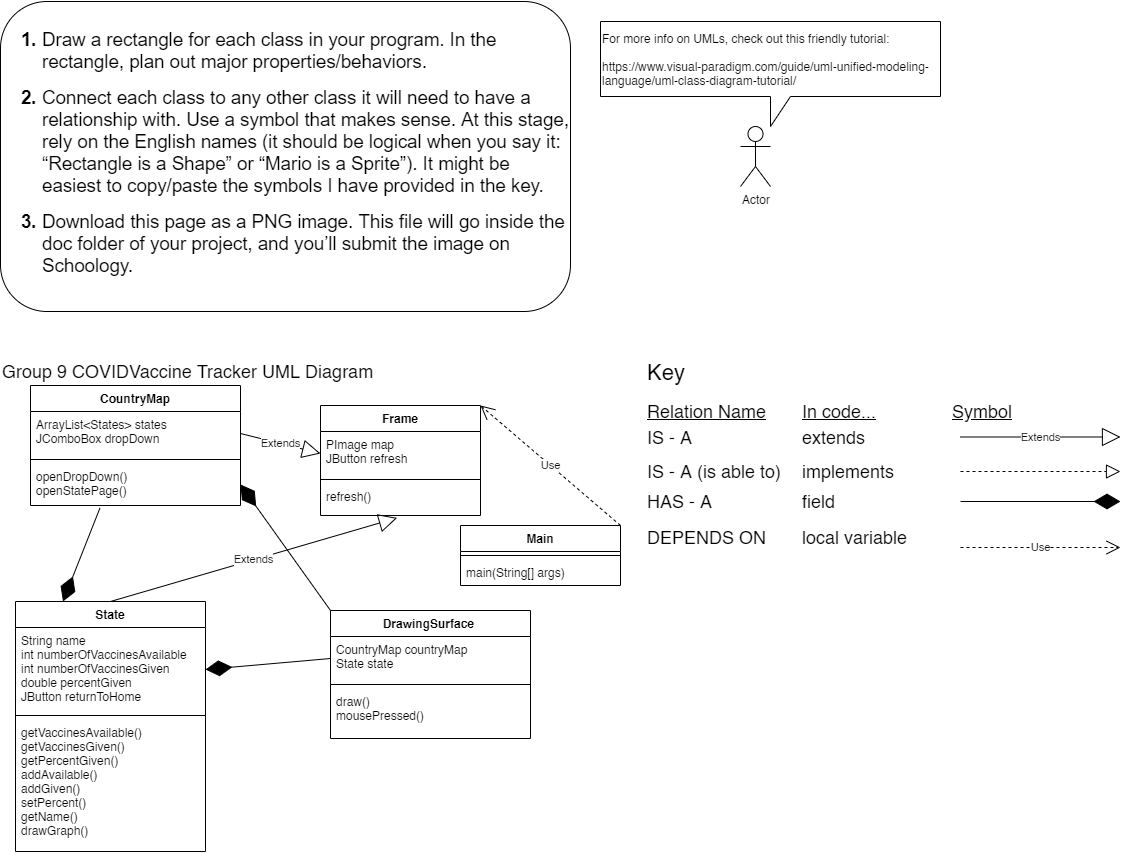

The diagram above was exported from draw.io. Its source (the exported page's mxGraphModel, read from the mxfile embedded in the PNG):
<mxGraphModel dx="1422" dy="800" grid="1" gridSize="10" guides="1" tooltips="1" connect="1" arrows="1" fold="1" page="1" pageScale="1" pageWidth="850" pageHeight="1100" math="0" shadow="0">
  <root>
    <mxCell id="0" />
    <mxCell id="1" parent="0" />
    <mxCell id="L3VpRfTbhjVelySv_tp--6" value="&lt;br&gt;&lt;br&gt;&lt;b style=&quot;font-weight: normal&quot; id=&quot;docs-internal-guid-c7d128cd-7fff-e6f1-a204-49fbba2cfa26&quot;&gt;&lt;ol style=&quot;margin-top: 0 ; margin-bottom: 0&quot;&gt;&lt;li dir=&quot;ltr&quot; style=&quot;list-style-type: decimal ; font-size: 14pt ; font-family: &amp;#34;arial&amp;#34; ; color: rgb(0 , 0 , 0) ; background-color: transparent ; font-weight: 700 ; font-style: normal ; font-variant: normal ; text-decoration: none ; vertical-align: baseline&quot;&gt;&lt;p dir=&quot;ltr&quot; style=&quot;line-height: 1.2 ; margin-top: 0pt ; margin-bottom: 0pt&quot;&gt;&lt;span style=&quot;font-size: 14pt ; font-family: &amp;#34;arial&amp;#34; ; color: rgb(0 , 0 , 0) ; background-color: transparent ; font-weight: 400 ; font-style: normal ; font-variant: normal ; text-decoration: none ; vertical-align: baseline&quot;&gt;Draw a rectangle for each class in your program. In the rectangle, plan out major properties/behaviors.&lt;/span&gt;&lt;/p&gt;&lt;/li&gt;&lt;/ol&gt;&lt;br&gt;&lt;ol style=&quot;margin-top: 0 ; margin-bottom: 0&quot; start=&quot;2&quot;&gt;&lt;li dir=&quot;ltr&quot; style=&quot;list-style-type: decimal ; font-size: 14pt ; font-family: &amp;#34;arial&amp;#34; ; color: rgb(0 , 0 , 0) ; background-color: transparent ; font-weight: 700 ; font-style: normal ; font-variant: normal ; text-decoration: none ; vertical-align: baseline&quot;&gt;&lt;p dir=&quot;ltr&quot; style=&quot;line-height: 1.2 ; margin-top: 0pt ; margin-bottom: 0pt&quot;&gt;&lt;span style=&quot;font-size: 14pt ; font-family: &amp;#34;arial&amp;#34; ; color: rgb(0 , 0 , 0) ; background-color: transparent ; font-weight: 400 ; font-style: normal ; font-variant: normal ; text-decoration: none ; vertical-align: baseline&quot;&gt;Connect each class to any other class it will need to have a relationship with. Use a symbol that makes sense. At this stage, rely on the English names (it should be logical when you say it: “Rectangle is a Shape” or “Mario is a Sprite”). It might be easiest to copy/paste the symbols I have provided in the key.&lt;/span&gt;&lt;/p&gt;&lt;/li&gt;&lt;/ol&gt;&lt;br&gt;&lt;ol style=&quot;margin-top: 0 ; margin-bottom: 0&quot; start=&quot;3&quot;&gt;&lt;li dir=&quot;ltr&quot; style=&quot;list-style-type: decimal ; font-size: 14pt ; font-family: &amp;#34;arial&amp;#34; ; color: rgb(0 , 0 , 0) ; background-color: transparent ; font-weight: 700 ; font-style: normal ; font-variant: normal ; text-decoration: none ; vertical-align: baseline&quot;&gt;&lt;p dir=&quot;ltr&quot; style=&quot;line-height: 1.2 ; margin-top: 0pt ; margin-bottom: 0pt&quot;&gt;&lt;span style=&quot;font-size: 14pt ; font-family: &amp;#34;arial&amp;#34; ; color: rgb(0 , 0 , 0) ; background-color: transparent ; font-weight: 400 ; font-style: normal ; font-variant: normal ; text-decoration: none ; vertical-align: baseline&quot;&gt;Download this page as a PNG image. This file will go inside the doc folder of your project, and you’ll submit the image on Schoology.&lt;/span&gt;&lt;/p&gt;&lt;/li&gt;&lt;/ol&gt;&lt;div&gt;&lt;font face=&quot;arial&quot;&gt;&lt;span style=&quot;font-size: 18.6667px&quot;&gt;&lt;br&gt;&lt;/span&gt;&lt;/font&gt;&lt;/div&gt;&lt;div&gt;&lt;br&gt;&lt;/div&gt;&lt;/b&gt;" style="rounded=1;whiteSpace=wrap;html=1;align=left;" parent="1" vertex="1">
      <mxGeometry x="40" y="40" width="570" height="310" as="geometry" />
    </mxCell>
    <mxCell id="CZH6w5j7F0Udzkr3URiD-1" value="Actor" style="shape=umlActor;verticalLabelPosition=bottom;verticalAlign=top;html=1;outlineConnect=0;align=left;" parent="1" vertex="1">
      <mxGeometry x="780" y="165" width="30" height="60" as="geometry" />
    </mxCell>
    <mxCell id="CZH6w5j7F0Udzkr3URiD-2" value="For more info on UMLs, check out this friendly tutorial:&lt;br&gt;&lt;br&gt;&lt;a href=&quot;https://www.visual-paradigm.com/guide/uml-unified-modeling-language/uml-class-diagram-tutorial/&quot;&gt;https://www.visual-paradigm.com/guide/uml-unified-modeling-language/uml-class-diagram-tutorial/&lt;/a&gt;" style="shape=callout;whiteSpace=wrap;html=1;perimeter=calloutPerimeter;align=left;" parent="1" vertex="1">
      <mxGeometry x="640" y="60" width="340" height="105" as="geometry" />
    </mxCell>
    <mxCell id="CZH6w5j7F0Udzkr3URiD-28" value="&lt;font style=&quot;font-size: 18px&quot;&gt;Group 9 COVIDVaccine Tracker UML Diagram&lt;br&gt;&lt;/font&gt;" style="text;html=1;align=left;verticalAlign=middle;resizable=0;points=[];autosize=1;strokeColor=none;" parent="1" vertex="1">
      <mxGeometry x="40" y="400" width="390" height="20" as="geometry" />
    </mxCell>
    <mxCell id="CZH6w5j7F0Udzkr3URiD-29" value="&lt;font style=&quot;font-size: 22px&quot;&gt;Key&lt;/font&gt;" style="text;html=1;align=left;verticalAlign=middle;resizable=0;points=[];autosize=1;strokeColor=none;" parent="1" vertex="1">
      <mxGeometry x="685" y="400" width="50" height="20" as="geometry" />
    </mxCell>
    <mxCell id="CZH6w5j7F0Udzkr3URiD-33" value="&lt;font style=&quot;font-size: 18px&quot;&gt;IS - A&lt;/font&gt;" style="text;html=1;align=left;verticalAlign=middle;resizable=0;points=[];autosize=1;strokeColor=none;" parent="1" vertex="1">
      <mxGeometry x="685" y="466" width="60" height="20" as="geometry" />
    </mxCell>
    <mxCell id="CZH6w5j7F0Udzkr3URiD-34" value="&lt;font style=&quot;font-size: 18px&quot;&gt;extends&lt;/font&gt;" style="text;html=1;align=left;verticalAlign=middle;resizable=0;points=[];autosize=1;strokeColor=none;" parent="1" vertex="1">
      <mxGeometry x="840" y="466" width="80" height="20" as="geometry" />
    </mxCell>
    <mxCell id="CZH6w5j7F0Udzkr3URiD-35" value="&lt;font style=&quot;font-size: 18px&quot;&gt;IS - A (is able to)&lt;/font&gt;" style="text;html=1;align=left;verticalAlign=middle;resizable=0;points=[];autosize=1;strokeColor=none;" parent="1" vertex="1">
      <mxGeometry x="685" y="500" width="150" height="20" as="geometry" />
    </mxCell>
    <mxCell id="CZH6w5j7F0Udzkr3URiD-36" value="&lt;font style=&quot;font-size: 18px&quot;&gt;HAS - A&lt;/font&gt;" style="text;html=1;align=left;verticalAlign=middle;resizable=0;points=[];autosize=1;strokeColor=none;" parent="1" vertex="1">
      <mxGeometry x="685" y="530" width="80" height="20" as="geometry" />
    </mxCell>
    <mxCell id="CZH6w5j7F0Udzkr3URiD-37" value="&lt;font style=&quot;font-size: 18px&quot;&gt;DEPENDS ON&lt;/font&gt;" style="text;html=1;align=left;verticalAlign=middle;resizable=0;points=[];autosize=1;strokeColor=none;" parent="1" vertex="1">
      <mxGeometry x="685" y="566" width="130" height="20" as="geometry" />
    </mxCell>
    <mxCell id="CZH6w5j7F0Udzkr3URiD-38" value="&lt;font style=&quot;font-size: 18px&quot;&gt;implements&lt;/font&gt;" style="text;html=1;align=left;verticalAlign=middle;resizable=0;points=[];autosize=1;strokeColor=none;" parent="1" vertex="1">
      <mxGeometry x="840" y="500" width="110" height="20" as="geometry" />
    </mxCell>
    <mxCell id="CZH6w5j7F0Udzkr3URiD-39" value="&lt;font style=&quot;font-size: 18px&quot;&gt;field&lt;/font&gt;" style="text;html=1;align=left;verticalAlign=middle;resizable=0;points=[];autosize=1;strokeColor=none;" parent="1" vertex="1">
      <mxGeometry x="840" y="530" width="50" height="20" as="geometry" />
    </mxCell>
    <mxCell id="CZH6w5j7F0Udzkr3URiD-40" value="&lt;font style=&quot;font-size: 18px&quot;&gt;local variable&lt;/font&gt;" style="text;html=1;align=left;verticalAlign=middle;resizable=0;points=[];autosize=1;strokeColor=none;" parent="1" vertex="1">
      <mxGeometry x="840" y="566" width="120" height="20" as="geometry" />
    </mxCell>
    <mxCell id="CZH6w5j7F0Udzkr3URiD-41" value="&lt;font style=&quot;font-size: 18px&quot;&gt;&lt;u&gt;Relation Name&lt;/u&gt;&lt;/font&gt;" style="text;html=1;align=left;verticalAlign=middle;resizable=0;points=[];autosize=1;strokeColor=none;" parent="1" vertex="1">
      <mxGeometry x="685" y="440" width="130" height="20" as="geometry" />
    </mxCell>
    <mxCell id="CZH6w5j7F0Udzkr3URiD-42" value="&lt;font style=&quot;font-size: 18px&quot;&gt;&lt;u&gt;In code...&lt;/u&gt;&lt;/font&gt;" style="text;html=1;align=left;verticalAlign=middle;resizable=0;points=[];autosize=1;strokeColor=none;" parent="1" vertex="1">
      <mxGeometry x="840" y="440" width="90" height="20" as="geometry" />
    </mxCell>
    <mxCell id="CZH6w5j7F0Udzkr3URiD-43" value="&lt;font style=&quot;font-size: 18px&quot;&gt;&lt;u&gt;Symbol&lt;/u&gt;&lt;/font&gt;" style="text;html=1;align=left;verticalAlign=middle;resizable=0;points=[];autosize=1;strokeColor=none;" parent="1" vertex="1">
      <mxGeometry x="990" y="440" width="80" height="20" as="geometry" />
    </mxCell>
    <mxCell id="CZH6w5j7F0Udzkr3URiD-44" value="" style="endArrow=block;dashed=1;endFill=0;endSize=12;html=1;" parent="1" edge="1">
      <mxGeometry width="160" relative="1" as="geometry">
        <mxPoint x="1000" y="510" as="sourcePoint" />
        <mxPoint x="1160" y="510" as="targetPoint" />
      </mxGeometry>
    </mxCell>
    <mxCell id="CZH6w5j7F0Udzkr3URiD-45" value="Use" style="endArrow=open;endSize=12;dashed=1;html=1;exitX=1;exitY=0;exitDx=0;exitDy=0;entryX=1;entryY=0;entryDx=0;entryDy=0;" parent="1" source="_Pvx1LmecJFv1rHudEte-1" target="6F0ihjdx1z5sQN40gFI4-6" edge="1">
      <mxGeometry width="160" relative="1" as="geometry">
        <mxPoint x="300" y="640" as="sourcePoint" />
        <mxPoint x="460" y="640" as="targetPoint" />
      </mxGeometry>
    </mxCell>
    <mxCell id="CZH6w5j7F0Udzkr3URiD-46" value="" style="endArrow=diamondThin;endFill=1;endSize=24;html=1;" parent="1" edge="1">
      <mxGeometry width="160" relative="1" as="geometry">
        <mxPoint x="1000" y="540" as="sourcePoint" />
        <mxPoint x="1160" y="540" as="targetPoint" />
      </mxGeometry>
    </mxCell>
    <mxCell id="CZH6w5j7F0Udzkr3URiD-47" value="Extends" style="endArrow=block;endSize=16;endFill=0;html=1;" parent="1" edge="1">
      <mxGeometry width="160" relative="1" as="geometry">
        <mxPoint x="1000" y="475.5" as="sourcePoint" />
        <mxPoint x="1160" y="475.5" as="targetPoint" />
      </mxGeometry>
    </mxCell>
    <mxCell id="6F0ihjdx1z5sQN40gFI4-2" value="CountryMap" style="swimlane;fontStyle=1;align=center;verticalAlign=top;childLayout=stackLayout;horizontal=1;startSize=26;horizontalStack=0;resizeParent=1;resizeParentMax=0;resizeLast=0;collapsible=1;marginBottom=0;" parent="1" vertex="1">
      <mxGeometry x="70" y="424" width="210" height="120" as="geometry" />
    </mxCell>
    <mxCell id="6F0ihjdx1z5sQN40gFI4-3" value="ArrayList&lt;States&gt; states&#10;JComboBox dropDown" style="text;strokeColor=none;fillColor=none;align=left;verticalAlign=top;spacingLeft=4;spacingRight=4;overflow=hidden;rotatable=0;points=[[0,0.5],[1,0.5]];portConstraint=eastwest;" parent="6F0ihjdx1z5sQN40gFI4-2" vertex="1">
      <mxGeometry y="26" width="210" height="44" as="geometry" />
    </mxCell>
    <mxCell id="6F0ihjdx1z5sQN40gFI4-4" value="" style="line;strokeWidth=1;fillColor=none;align=left;verticalAlign=middle;spacingTop=-1;spacingLeft=3;spacingRight=3;rotatable=0;labelPosition=right;points=[];portConstraint=eastwest;" parent="6F0ihjdx1z5sQN40gFI4-2" vertex="1">
      <mxGeometry y="70" width="210" height="8" as="geometry" />
    </mxCell>
    <mxCell id="6F0ihjdx1z5sQN40gFI4-5" value="openDropDown()&#10;openStatePage()" style="text;strokeColor=none;fillColor=none;align=left;verticalAlign=top;spacingLeft=4;spacingRight=4;overflow=hidden;rotatable=0;points=[[0,0.5],[1,0.5]];portConstraint=eastwest;" parent="6F0ihjdx1z5sQN40gFI4-2" vertex="1">
      <mxGeometry y="78" width="210" height="42" as="geometry" />
    </mxCell>
    <mxCell id="6F0ihjdx1z5sQN40gFI4-6" value="Frame" style="swimlane;fontStyle=1;align=center;verticalAlign=top;childLayout=stackLayout;horizontal=1;startSize=26;horizontalStack=0;resizeParent=1;resizeParentMax=0;resizeLast=0;collapsible=1;marginBottom=0;" parent="1" vertex="1">
      <mxGeometry x="360" y="444" width="160" height="110" as="geometry" />
    </mxCell>
    <mxCell id="6F0ihjdx1z5sQN40gFI4-7" value="PImage map&#10;JButton refresh&#10;" style="text;strokeColor=none;fillColor=none;align=left;verticalAlign=top;spacingLeft=4;spacingRight=4;overflow=hidden;rotatable=0;points=[[0,0.5],[1,0.5]];portConstraint=eastwest;" parent="6F0ihjdx1z5sQN40gFI4-6" vertex="1">
      <mxGeometry y="26" width="160" height="44" as="geometry" />
    </mxCell>
    <mxCell id="6F0ihjdx1z5sQN40gFI4-8" value="" style="line;strokeWidth=1;fillColor=none;align=left;verticalAlign=middle;spacingTop=-1;spacingLeft=3;spacingRight=3;rotatable=0;labelPosition=right;points=[];portConstraint=eastwest;" parent="6F0ihjdx1z5sQN40gFI4-6" vertex="1">
      <mxGeometry y="70" width="160" height="8" as="geometry" />
    </mxCell>
    <mxCell id="6F0ihjdx1z5sQN40gFI4-9" value="refresh()&#10;" style="text;strokeColor=none;fillColor=none;align=left;verticalAlign=top;spacingLeft=4;spacingRight=4;overflow=hidden;rotatable=0;points=[[0,0.5],[1,0.5]];portConstraint=eastwest;" parent="6F0ihjdx1z5sQN40gFI4-6" vertex="1">
      <mxGeometry y="78" width="160" height="32" as="geometry" />
    </mxCell>
    <mxCell id="6F0ihjdx1z5sQN40gFI4-14" value="State" style="swimlane;fontStyle=1;align=center;verticalAlign=top;childLayout=stackLayout;horizontal=1;startSize=26;horizontalStack=0;resizeParent=1;resizeParentMax=0;resizeLast=0;collapsible=1;marginBottom=0;" parent="1" vertex="1">
      <mxGeometry x="55" y="640" width="190" height="250" as="geometry">
        <mxRectangle x="55" y="640" width="70" height="26" as="alternateBounds" />
      </mxGeometry>
    </mxCell>
    <mxCell id="6F0ihjdx1z5sQN40gFI4-15" value="String name&#10;int numberOfVaccinesAvailable&#10;int numberOfVaccinesGiven&#10;double percentGiven&#10;JButton returnToHome" style="text;strokeColor=none;fillColor=none;align=left;verticalAlign=top;spacingLeft=4;spacingRight=4;overflow=hidden;rotatable=0;points=[[0,0.5],[1,0.5]];portConstraint=eastwest;" parent="6F0ihjdx1z5sQN40gFI4-14" vertex="1">
      <mxGeometry y="26" width="190" height="84" as="geometry" />
    </mxCell>
    <mxCell id="6F0ihjdx1z5sQN40gFI4-16" value="" style="line;strokeWidth=1;fillColor=none;align=left;verticalAlign=middle;spacingTop=-1;spacingLeft=3;spacingRight=3;rotatable=0;labelPosition=right;points=[];portConstraint=eastwest;" parent="6F0ihjdx1z5sQN40gFI4-14" vertex="1">
      <mxGeometry y="110" width="190" height="8" as="geometry" />
    </mxCell>
    <mxCell id="6F0ihjdx1z5sQN40gFI4-17" value="getVaccinesAvailable()&#10;getVaccinesGiven()&#10;getPercentGiven()&#10;addAvailable()&#10;addGiven()&#10;setPercent()&#10;getName()&#10;drawGraph()&#10;" style="text;strokeColor=none;fillColor=none;align=left;verticalAlign=top;spacingLeft=4;spacingRight=4;overflow=hidden;rotatable=0;points=[[0,0.5],[1,0.5]];portConstraint=eastwest;" parent="6F0ihjdx1z5sQN40gFI4-14" vertex="1">
      <mxGeometry y="118" width="190" height="132" as="geometry" />
    </mxCell>
    <mxCell id="6F0ihjdx1z5sQN40gFI4-21" value="" style="endArrow=diamondThin;endFill=1;endSize=24;html=1;exitX=0.331;exitY=1.058;exitDx=0;exitDy=0;entryX=0.25;entryY=0;entryDx=0;entryDy=0;exitPerimeter=0;" parent="1" source="6F0ihjdx1z5sQN40gFI4-5" target="6F0ihjdx1z5sQN40gFI4-14" edge="1">
      <mxGeometry width="160" relative="1" as="geometry">
        <mxPoint x="1000" y="549.5" as="sourcePoint" />
        <mxPoint x="1160" y="549.5" as="targetPoint" />
      </mxGeometry>
    </mxCell>
    <mxCell id="_Pvx1LmecJFv1rHudEte-1" value="Main" style="swimlane;fontStyle=1;align=center;verticalAlign=top;childLayout=stackLayout;horizontal=1;startSize=26;horizontalStack=0;resizeParent=1;resizeParentMax=0;resizeLast=0;collapsible=1;marginBottom=0;" parent="1" vertex="1">
      <mxGeometry x="500" y="564" width="160" height="60" as="geometry" />
    </mxCell>
    <mxCell id="_Pvx1LmecJFv1rHudEte-3" value="" style="line;strokeWidth=1;fillColor=none;align=left;verticalAlign=middle;spacingTop=-1;spacingLeft=3;spacingRight=3;rotatable=0;labelPosition=right;points=[];portConstraint=eastwest;" parent="_Pvx1LmecJFv1rHudEte-1" vertex="1">
      <mxGeometry y="26" width="160" height="8" as="geometry" />
    </mxCell>
    <mxCell id="_Pvx1LmecJFv1rHudEte-4" value="main(String[] args)" style="text;strokeColor=none;fillColor=none;align=left;verticalAlign=top;spacingLeft=4;spacingRight=4;overflow=hidden;rotatable=0;points=[[0,0.5],[1,0.5]];portConstraint=eastwest;" parent="_Pvx1LmecJFv1rHudEte-1" vertex="1">
      <mxGeometry y="34" width="160" height="26" as="geometry" />
    </mxCell>
    <mxCell id="_Pvx1LmecJFv1rHudEte-5" value="Extends" style="endArrow=block;endSize=16;endFill=0;html=1;exitX=1;exitY=0.5;exitDx=0;exitDy=0;entryX=0;entryY=0.5;entryDx=0;entryDy=0;" parent="1" source="6F0ihjdx1z5sQN40gFI4-3" target="6F0ihjdx1z5sQN40gFI4-7" edge="1">
      <mxGeometry width="160" relative="1" as="geometry">
        <mxPoint x="1000" y="485.5" as="sourcePoint" />
        <mxPoint x="1160" y="485.5" as="targetPoint" />
      </mxGeometry>
    </mxCell>
    <mxCell id="_Pvx1LmecJFv1rHudEte-6" value="Extends" style="endArrow=block;endSize=16;endFill=0;html=1;exitX=0.5;exitY=0;exitDx=0;exitDy=0;entryX=0.479;entryY=1.075;entryDx=0;entryDy=0;entryPerimeter=0;" parent="1" source="6F0ihjdx1z5sQN40gFI4-14" target="6F0ihjdx1z5sQN40gFI4-9" edge="1">
      <mxGeometry width="160" relative="1" as="geometry">
        <mxPoint x="290" y="487" as="sourcePoint" />
        <mxPoint x="340" y="533.0000000000002" as="targetPoint" />
        <Array as="points" />
      </mxGeometry>
    </mxCell>
    <mxCell id="wJ3A6hUVU6A7MGE9aUYI-7" value="DrawingSurface " style="swimlane;fontStyle=1;align=center;verticalAlign=top;childLayout=stackLayout;horizontal=1;startSize=26;horizontalStack=0;resizeParent=1;resizeParentMax=0;resizeLast=0;collapsible=1;marginBottom=0;" parent="1" vertex="1">
      <mxGeometry x="370" y="649" width="200" height="128" as="geometry" />
    </mxCell>
    <mxCell id="wJ3A6hUVU6A7MGE9aUYI-8" value="CountryMap countryMap&#10;State state" style="text;strokeColor=none;fillColor=none;align=left;verticalAlign=top;spacingLeft=4;spacingRight=4;overflow=hidden;rotatable=0;points=[[0,0.5],[1,0.5]];portConstraint=eastwest;" parent="wJ3A6hUVU6A7MGE9aUYI-7" vertex="1">
      <mxGeometry y="26" width="200" height="44" as="geometry" />
    </mxCell>
    <mxCell id="wJ3A6hUVU6A7MGE9aUYI-9" value="" style="line;strokeWidth=1;fillColor=none;align=left;verticalAlign=middle;spacingTop=-1;spacingLeft=3;spacingRight=3;rotatable=0;labelPosition=right;points=[];portConstraint=eastwest;" parent="wJ3A6hUVU6A7MGE9aUYI-7" vertex="1">
      <mxGeometry y="70" width="200" height="8" as="geometry" />
    </mxCell>
    <mxCell id="wJ3A6hUVU6A7MGE9aUYI-10" value="draw()&#10;mousePressed()" style="text;strokeColor=none;fillColor=none;align=left;verticalAlign=top;spacingLeft=4;spacingRight=4;overflow=hidden;rotatable=0;points=[[0,0.5],[1,0.5]];portConstraint=eastwest;" parent="wJ3A6hUVU6A7MGE9aUYI-7" vertex="1">
      <mxGeometry y="78" width="200" height="50" as="geometry" />
    </mxCell>
    <mxCell id="wJ3A6hUVU6A7MGE9aUYI-11" value="Use" style="endArrow=open;endSize=12;dashed=1;html=1;" parent="1" edge="1">
      <mxGeometry width="160" relative="1" as="geometry">
        <mxPoint x="1000" y="586" as="sourcePoint" />
        <mxPoint x="1160" y="586" as="targetPoint" />
      </mxGeometry>
    </mxCell>
    <mxCell id="wJ3A6hUVU6A7MGE9aUYI-12" value="" style="endArrow=diamondThin;endFill=1;endSize=24;html=1;exitX=0;exitY=0;exitDx=0;exitDy=0;entryX=1;entryY=0.5;entryDx=0;entryDy=0;" parent="1" source="wJ3A6hUVU6A7MGE9aUYI-7" target="6F0ihjdx1z5sQN40gFI4-5" edge="1">
      <mxGeometry width="160" relative="1" as="geometry">
        <mxPoint x="670" y="930" as="sourcePoint" />
        <mxPoint x="830" y="930" as="targetPoint" />
      </mxGeometry>
    </mxCell>
    <mxCell id="wJ3A6hUVU6A7MGE9aUYI-13" value="" style="endArrow=diamondThin;endFill=1;endSize=24;html=1;exitX=0;exitY=0.5;exitDx=0;exitDy=0;entryX=1;entryY=0.5;entryDx=0;entryDy=0;" parent="1" source="wJ3A6hUVU6A7MGE9aUYI-8" target="6F0ihjdx1z5sQN40gFI4-15" edge="1">
      <mxGeometry width="160" relative="1" as="geometry">
        <mxPoint x="575" y="870" as="sourcePoint" />
        <mxPoint x="735" y="870" as="targetPoint" />
      </mxGeometry>
    </mxCell>
  </root>
</mxGraphModel>